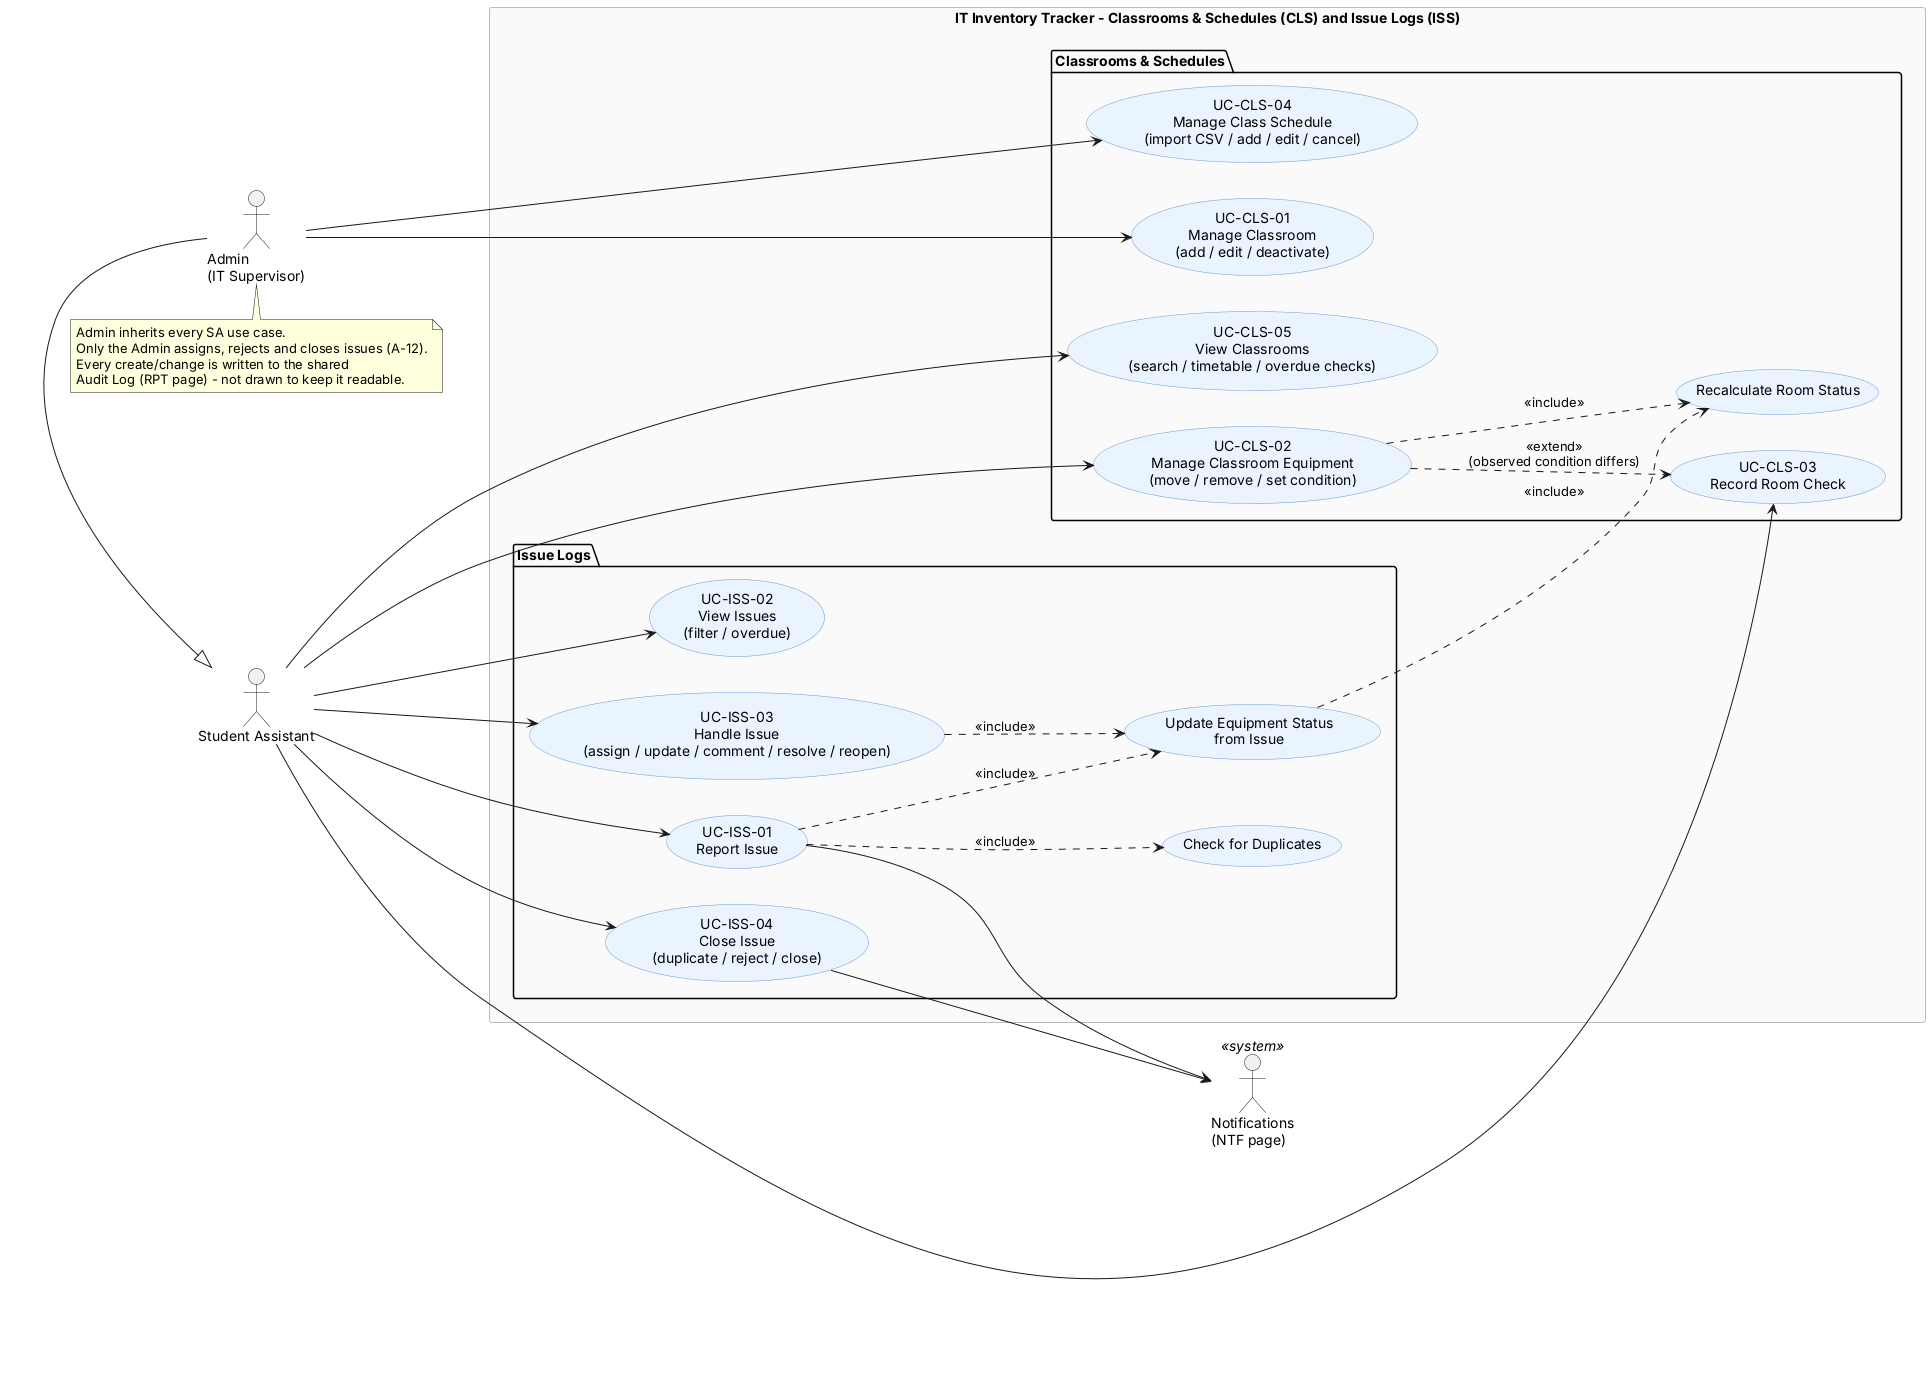

The diagram above was rendered by PlantUML. Its source (embedded in the PNG):
@startuml use-case-diagram
' SP4 - CLS + ISS use-case diagram (IDs from SP2_Requirements_Collection.md §9)
left to right direction
skinparam shadowing false
skinparam usecase {
  BackgroundColor #EAF4FF
  BorderColor #6C9BD2
}
skinparam rectangle {
  BackgroundColor #FAFAFA
  BorderColor #BBBBBB
}
actor "Student Assistant" as SA
actor "Admin\n(IT Supervisor)" as AD
actor "Notifications\n(NTF page)" as NTF <<system>>
AD -|> SA

rectangle "IT Inventory Tracker - Classrooms & Schedules (CLS) and Issue Logs (ISS)" {
  package "Classrooms & Schedules" {
    usecase "UC-CLS-01\nManage Classroom\n(add / edit / deactivate)" as C1
    usecase "UC-CLS-02\nManage Classroom Equipment\n(move / remove / set condition)" as C2
    usecase "UC-CLS-03\nRecord Room Check" as C3
    usecase "UC-CLS-04\nManage Class Schedule\n(import CSV / add / edit / cancel)" as C4
    usecase "UC-CLS-05\nView Classrooms\n(search / timetable / overdue checks)" as C5
    usecase "Recalculate Room Status" as RS
  }
  package "Issue Logs" {
    usecase "UC-ISS-01\nReport Issue" as I1
    usecase "UC-ISS-02\nView Issues\n(filter / overdue)" as I2
    usecase "UC-ISS-03\nHandle Issue\n(assign / update / comment / resolve / reopen)" as I3
    usecase "UC-ISS-04\nClose Issue\n(duplicate / reject / close)" as I4
    usecase "Check for Duplicates" as DUP
    usecase "Update Equipment Status\nfrom Issue" as EQ
  }
}

SA --> C2
SA --> C3
SA --> C5
SA --> I1
SA --> I2
SA --> I3
SA --> I4
AD --> C1
AD --> C4

C2 ..> RS : <<include>>
I1 ..> DUP : <<include>>
I1 ..> EQ : <<include>>
I3 ..> EQ : <<include>>
EQ ..> RS : <<include>>
C2 ..> C3 : <<extend>>\n(observed condition differs)

I1 --> NTF
I4 --> NTF
note bottom of AD
  Admin inherits every SA use case.
  Only the Admin assigns, rejects and closes issues (A-12).
  Every create/change is written to the shared
  Audit Log (RPT page) - not drawn to keep it readable.
end note
@enduml